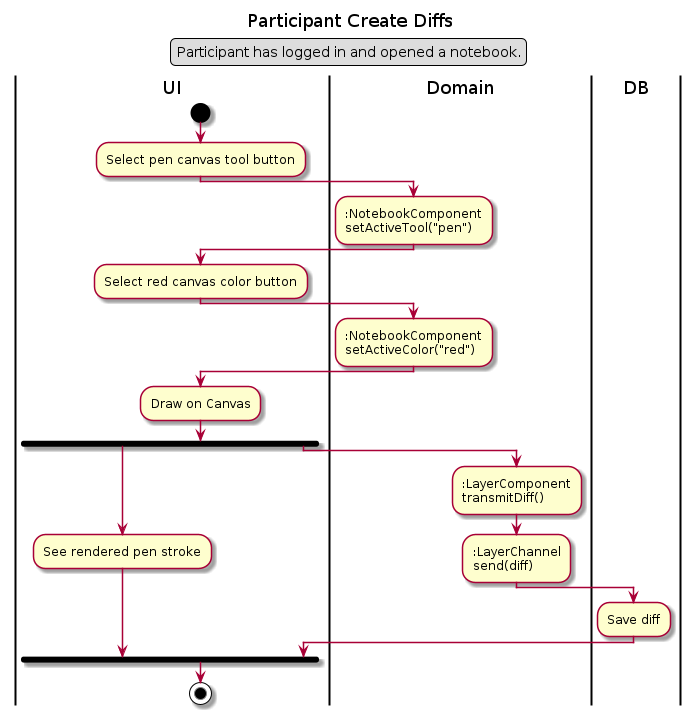

The diagram above was rendered by PlantUML. Its source (embedded in the PNG):
@startuml Participant Create Diffs
Title Participant Create Diffs
legend top
Participant has logged in and opened a notebook.
endlegend

|UI|
start
:Select pen canvas tool button;
|Domain|
::NotebookComponent
setActiveTool("pen");
|UI|
:Select red canvas color button;
|Domain|
::NotebookComponent
setActiveColor("red");
|UI|
:Draw on Canvas;
fork
    |UI|
    :See rendered pen stroke;
fork again
    |Domain|
    ::LayerComponent
    transmitDiff();
    ::LayerChannel
    send(diff);
    |DB|
    :Save diff;
    |UI|
end fork
stop
@enduml